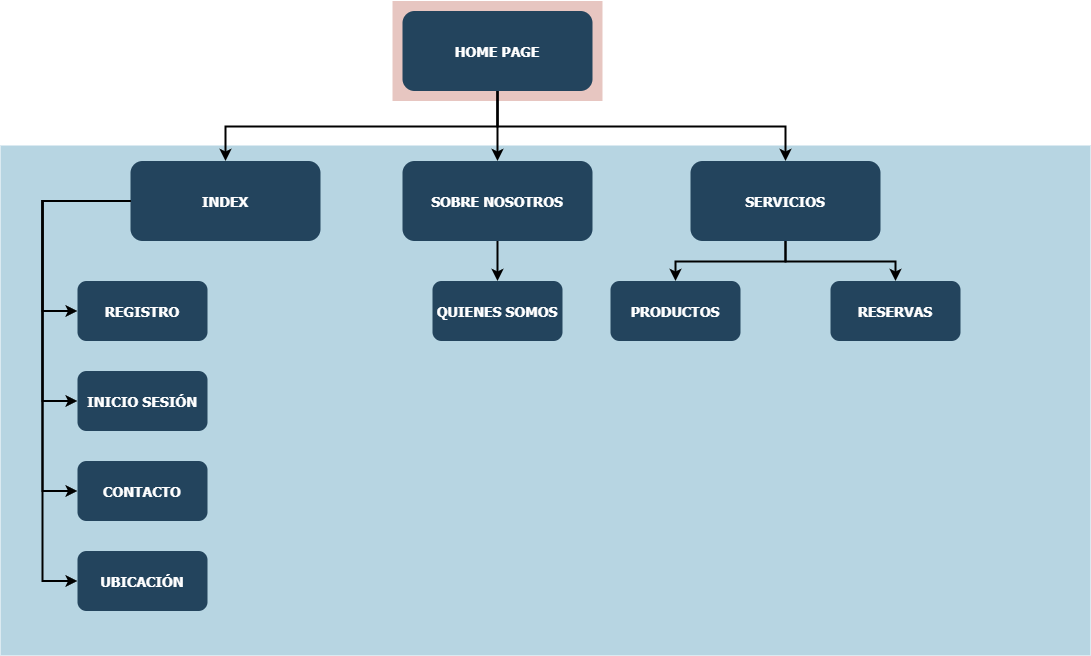

The diagram above was exported from draw.io. Its source (the exported page's mxGraphModel, read from the mxfile embedded in the PNG):
<mxGraphModel dx="1422" dy="705" grid="1" gridSize="10" guides="1" tooltips="1" connect="1" arrows="1" fold="1" page="1" pageScale="1.5" pageWidth="1169" pageHeight="827" background="none" math="0" shadow="0">
  <root>
    <mxCell id="0" />
    <mxCell id="1" parent="0" />
    <mxCell id="123" value="" style="fillColor=#AE4132;strokeColor=none;opacity=30;" parent="1" vertex="1">
      <mxGeometry x="552" y="175.50000000000003" width="210" height="99.99999999999994" as="geometry" />
    </mxCell>
    <mxCell id="122" value="" style="fillColor=#10739E;strokeColor=none;opacity=30;" parent="1" vertex="1">
      <mxGeometry x="160" y="320" width="1090" height="510" as="geometry" />
    </mxCell>
    <mxCell id="2" value="HOME PAGE" style="rounded=1;fillColor=#23445D;gradientColor=none;strokeColor=none;fontColor=#FFFFFF;fontStyle=1;fontFamily=Tahoma;fontSize=14" parent="1" vertex="1">
      <mxGeometry x="562" y="185.5" width="190" height="80" as="geometry" />
    </mxCell>
    <mxCell id="4" value="SERVICIOS" style="rounded=1;fillColor=#23445D;gradientColor=none;strokeColor=none;fontColor=#FFFFFF;fontStyle=1;fontFamily=Tahoma;fontSize=14" parent="1" vertex="1">
      <mxGeometry x="849.9999999999998" y="335.5" width="190" height="80" as="geometry" />
    </mxCell>
    <mxCell id="9" value="" style="edgeStyle=elbowEdgeStyle;elbow=vertical;strokeWidth=2;rounded=0" parent="1" source="2" target="4" edge="1">
      <mxGeometry x="337" y="215.5" width="100" height="100" as="geometry">
        <mxPoint x="337" y="315.5" as="sourcePoint" />
        <mxPoint x="437" y="215.5" as="targetPoint" />
      </mxGeometry>
    </mxCell>
    <mxCell id="12" value="SOBRE NOSOTROS" style="rounded=1;fillColor=#23445D;gradientColor=none;strokeColor=none;fontColor=#FFFFFF;fontStyle=1;fontFamily=Tahoma;fontSize=14" parent="1" vertex="1">
      <mxGeometry x="561.9999999999999" y="335.5" width="190" height="80" as="geometry" />
    </mxCell>
    <mxCell id="13" value="INDEX" style="rounded=1;fillColor=#23445D;gradientColor=none;strokeColor=none;fontColor=#FFFFFF;fontStyle=1;fontFamily=Tahoma;fontSize=14" parent="1" vertex="1">
      <mxGeometry x="290" y="335.5" width="190" height="80" as="geometry" />
    </mxCell>
    <mxCell id="16" value="REGISTRO" style="rounded=1;fillColor=#23445D;gradientColor=none;strokeColor=none;fontColor=#FFFFFF;fontStyle=1;fontFamily=Tahoma;fontSize=14" parent="1" vertex="1">
      <mxGeometry x="237" y="455.5" width="130" height="60" as="geometry" />
    </mxCell>
    <mxCell id="17" value="INICIO SESIÓN" style="rounded=1;fillColor=#23445D;gradientColor=none;strokeColor=none;fontColor=#FFFFFF;fontStyle=1;fontFamily=Tahoma;fontSize=14" parent="1" vertex="1">
      <mxGeometry x="237" y="545.5" width="130" height="60" as="geometry" />
    </mxCell>
    <mxCell id="18" value="CONTACTO" style="rounded=1;fillColor=#23445D;gradientColor=none;strokeColor=none;fontColor=#FFFFFF;fontStyle=1;fontFamily=Tahoma;fontSize=14" parent="1" vertex="1">
      <mxGeometry x="237" y="635.5" width="130" height="60" as="geometry" />
    </mxCell>
    <mxCell id="19" value="UBICACIÓN" style="rounded=1;fillColor=#23445D;gradientColor=none;strokeColor=none;fontColor=#FFFFFF;fontStyle=1;fontFamily=Tahoma;fontSize=14" parent="1" vertex="1">
      <mxGeometry x="237" y="725.5" width="130" height="60" as="geometry" />
    </mxCell>
    <mxCell id="29" value="QUIENES SOMOS" style="rounded=1;fillColor=#23445D;gradientColor=none;strokeColor=none;fontColor=#FFFFFF;fontStyle=1;fontFamily=Tahoma;fontSize=14" parent="1" vertex="1">
      <mxGeometry x="592" y="455.5" width="130" height="60" as="geometry" />
    </mxCell>
    <mxCell id="44" value="PRODUCTOS" style="rounded=1;fillColor=#23445D;gradientColor=none;strokeColor=none;fontColor=#FFFFFF;fontStyle=1;fontFamily=Tahoma;fontSize=14" parent="1" vertex="1">
      <mxGeometry x="770" y="455.50000000000006" width="130" height="60" as="geometry" />
    </mxCell>
    <mxCell id="52" value="RESERVAS" style="rounded=1;fillColor=#23445D;gradientColor=none;strokeColor=none;fontColor=#FFFFFF;fontStyle=1;fontFamily=Tahoma;fontSize=14" parent="1" vertex="1">
      <mxGeometry x="990" y="455.50000000000006" width="130" height="60" as="geometry" />
    </mxCell>
    <mxCell id="59" value="" style="edgeStyle=elbowEdgeStyle;elbow=vertical;strokeWidth=2;rounded=0" parent="1" source="2" target="12" edge="1">
      <mxGeometry x="347" y="225.5" width="100" height="100" as="geometry">
        <mxPoint x="861.9999999999999" y="275.5" as="sourcePoint" />
        <mxPoint x="1466.9999999999998" y="345.5" as="targetPoint" />
      </mxGeometry>
    </mxCell>
    <mxCell id="61" value="" style="edgeStyle=elbowEdgeStyle;elbow=vertical;strokeWidth=2;rounded=0" parent="1" source="2" target="13" edge="1">
      <mxGeometry x="-23" y="135.5" width="100" height="100" as="geometry">
        <mxPoint x="-23" y="235.5" as="sourcePoint" />
        <mxPoint x="77" y="135.5" as="targetPoint" />
      </mxGeometry>
    </mxCell>
    <mxCell id="64" value="" style="edgeStyle=elbowEdgeStyle;elbow=horizontal;strokeWidth=2;rounded=0" parent="1" source="13" target="16" edge="1">
      <mxGeometry x="-23" y="135.5" width="100" height="100" as="geometry">
        <mxPoint x="-23" y="235.5" as="sourcePoint" />
        <mxPoint x="77" y="135.5" as="targetPoint" />
        <Array as="points">
          <mxPoint x="202" y="435.5" />
        </Array>
      </mxGeometry>
    </mxCell>
    <mxCell id="65" value="" style="edgeStyle=elbowEdgeStyle;elbow=horizontal;strokeWidth=2;rounded=0" parent="1" source="13" target="17" edge="1">
      <mxGeometry x="-23" y="135.5" width="100" height="100" as="geometry">
        <mxPoint x="-23" y="235.5" as="sourcePoint" />
        <mxPoint x="77" y="135.5" as="targetPoint" />
        <Array as="points">
          <mxPoint x="202" y="475.5" />
        </Array>
      </mxGeometry>
    </mxCell>
    <mxCell id="66" value="" style="edgeStyle=elbowEdgeStyle;elbow=horizontal;strokeWidth=2;rounded=0" parent="1" source="13" target="18" edge="1">
      <mxGeometry x="-23" y="135.5" width="100" height="100" as="geometry">
        <mxPoint x="-23" y="235.5" as="sourcePoint" />
        <mxPoint x="77" y="135.5" as="targetPoint" />
        <Array as="points">
          <mxPoint x="202" y="525.5" />
        </Array>
      </mxGeometry>
    </mxCell>
    <mxCell id="67" value="" style="edgeStyle=elbowEdgeStyle;elbow=horizontal;strokeWidth=2;rounded=0" parent="1" source="13" target="19" edge="1">
      <mxGeometry x="-23" y="135.5" width="100" height="100" as="geometry">
        <mxPoint x="-23" y="235.5" as="sourcePoint" />
        <mxPoint x="77" y="135.5" as="targetPoint" />
        <Array as="points">
          <mxPoint x="202" y="575.5" />
        </Array>
      </mxGeometry>
    </mxCell>
    <mxCell id="101" value="" style="edgeStyle=elbowEdgeStyle;elbow=vertical;strokeWidth=2;rounded=0" parent="1" source="12" target="29" edge="1">
      <mxGeometry x="-23" y="135.5" width="100" height="100" as="geometry">
        <mxPoint x="-23" y="235.5" as="sourcePoint" />
        <mxPoint x="77" y="135.5" as="targetPoint" />
      </mxGeometry>
    </mxCell>
    <mxCell id="105" value="" style="edgeStyle=elbowEdgeStyle;elbow=vertical;strokeWidth=2;rounded=0" parent="1" source="4" target="44" edge="1">
      <mxGeometry x="-23" y="135.5" width="100" height="100" as="geometry">
        <mxPoint x="-23" y="235.5" as="sourcePoint" />
        <mxPoint x="77" y="135.5" as="targetPoint" />
      </mxGeometry>
    </mxCell>
    <mxCell id="106" value="" style="edgeStyle=elbowEdgeStyle;elbow=vertical;strokeWidth=2;rounded=0" parent="1" source="4" target="52" edge="1">
      <mxGeometry x="-23" y="135.5" width="100" height="100" as="geometry">
        <mxPoint x="-23" y="235.5" as="sourcePoint" />
        <mxPoint x="77" y="135.5" as="targetPoint" />
      </mxGeometry>
    </mxCell>
  </root>
</mxGraphModel>